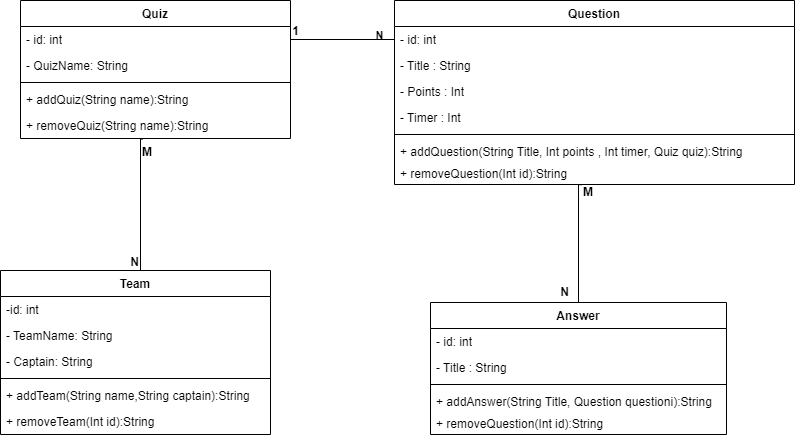

The diagram above was exported from draw.io. Its source (the exported page's mxGraphModel, read from the mxfile embedded in the PNG):
<mxGraphModel dx="1050" dy="581" grid="1" gridSize="10" guides="1" tooltips="1" connect="1" arrows="1" fold="1" page="1" pageScale="1" pageWidth="827" pageHeight="1169" math="0" shadow="0">
  <root>
    <mxCell id="WIyWlLk6GJQsqaUBKTNV-0" />
    <mxCell id="WIyWlLk6GJQsqaUBKTNV-1" parent="WIyWlLk6GJQsqaUBKTNV-0" />
    <mxCell id="l5y0vsceD_J8tYKbLoho-0" value="Quiz" style="swimlane;fontStyle=1;align=center;verticalAlign=top;childLayout=stackLayout;horizontal=1;startSize=26;horizontalStack=0;resizeParent=1;resizeParentMax=0;resizeLast=0;collapsible=1;marginBottom=0;whiteSpace=wrap;html=1;" vertex="1" parent="WIyWlLk6GJQsqaUBKTNV-1">
      <mxGeometry x="40" y="40" width="270" height="138" as="geometry" />
    </mxCell>
    <mxCell id="l5y0vsceD_J8tYKbLoho-4" value="- id: int" style="text;strokeColor=none;fillColor=none;align=left;verticalAlign=top;spacingLeft=4;spacingRight=4;overflow=hidden;rotatable=0;points=[[0,0.5],[1,0.5]];portConstraint=eastwest;whiteSpace=wrap;html=1;" vertex="1" parent="l5y0vsceD_J8tYKbLoho-0">
      <mxGeometry y="26" width="270" height="26" as="geometry" />
    </mxCell>
    <mxCell id="l5y0vsceD_J8tYKbLoho-1" value="- QuizName: String&lt;br&gt;&amp;nbsp;" style="text;strokeColor=none;fillColor=none;align=left;verticalAlign=top;spacingLeft=4;spacingRight=4;overflow=hidden;rotatable=0;points=[[0,0.5],[1,0.5]];portConstraint=eastwest;whiteSpace=wrap;html=1;" vertex="1" parent="l5y0vsceD_J8tYKbLoho-0">
      <mxGeometry y="52" width="270" height="26" as="geometry" />
    </mxCell>
    <mxCell id="l5y0vsceD_J8tYKbLoho-2" value="" style="line;strokeWidth=1;fillColor=none;align=left;verticalAlign=middle;spacingTop=-1;spacingLeft=3;spacingRight=3;rotatable=0;labelPosition=right;points=[];portConstraint=eastwest;strokeColor=inherit;" vertex="1" parent="l5y0vsceD_J8tYKbLoho-0">
      <mxGeometry y="78" width="270" height="8" as="geometry" />
    </mxCell>
    <mxCell id="l5y0vsceD_J8tYKbLoho-3" value="+ addQuiz(String name):String" style="text;strokeColor=none;fillColor=none;align=left;verticalAlign=top;spacingLeft=4;spacingRight=4;overflow=hidden;rotatable=0;points=[[0,0.5],[1,0.5]];portConstraint=eastwest;whiteSpace=wrap;html=1;" vertex="1" parent="l5y0vsceD_J8tYKbLoho-0">
      <mxGeometry y="86" width="270" height="26" as="geometry" />
    </mxCell>
    <mxCell id="l5y0vsceD_J8tYKbLoho-5" value="+ removeQuiz(String name):String" style="text;strokeColor=none;fillColor=none;align=left;verticalAlign=top;spacingLeft=4;spacingRight=4;overflow=hidden;rotatable=0;points=[[0,0.5],[1,0.5]];portConstraint=eastwest;whiteSpace=wrap;html=1;" vertex="1" parent="l5y0vsceD_J8tYKbLoho-0">
      <mxGeometry y="112" width="270" height="26" as="geometry" />
    </mxCell>
    <mxCell id="l5y0vsceD_J8tYKbLoho-6" value="Question" style="swimlane;fontStyle=1;align=center;verticalAlign=top;childLayout=stackLayout;horizontal=1;startSize=26;horizontalStack=0;resizeParent=1;resizeParentMax=0;resizeLast=0;collapsible=1;marginBottom=0;whiteSpace=wrap;html=1;" vertex="1" parent="WIyWlLk6GJQsqaUBKTNV-1">
      <mxGeometry x="414" y="40" width="400" height="184" as="geometry" />
    </mxCell>
    <mxCell id="l5y0vsceD_J8tYKbLoho-7" value="- id: int" style="text;strokeColor=none;fillColor=none;align=left;verticalAlign=top;spacingLeft=4;spacingRight=4;overflow=hidden;rotatable=0;points=[[0,0.5],[1,0.5]];portConstraint=eastwest;whiteSpace=wrap;html=1;" vertex="1" parent="l5y0vsceD_J8tYKbLoho-6">
      <mxGeometry y="26" width="400" height="26" as="geometry" />
    </mxCell>
    <mxCell id="l5y0vsceD_J8tYKbLoho-8" value="- Title : String&lt;br&gt;&amp;nbsp;" style="text;strokeColor=none;fillColor=none;align=left;verticalAlign=top;spacingLeft=4;spacingRight=4;overflow=hidden;rotatable=0;points=[[0,0.5],[1,0.5]];portConstraint=eastwest;whiteSpace=wrap;html=1;" vertex="1" parent="l5y0vsceD_J8tYKbLoho-6">
      <mxGeometry y="52" width="400" height="26" as="geometry" />
    </mxCell>
    <mxCell id="l5y0vsceD_J8tYKbLoho-12" value="- Points : Int&lt;br&gt;&amp;nbsp;" style="text;strokeColor=none;fillColor=none;align=left;verticalAlign=top;spacingLeft=4;spacingRight=4;overflow=hidden;rotatable=0;points=[[0,0.5],[1,0.5]];portConstraint=eastwest;whiteSpace=wrap;html=1;" vertex="1" parent="l5y0vsceD_J8tYKbLoho-6">
      <mxGeometry y="78" width="400" height="26" as="geometry" />
    </mxCell>
    <mxCell id="l5y0vsceD_J8tYKbLoho-13" value="- Timer : Int&lt;br&gt;&amp;nbsp;" style="text;strokeColor=none;fillColor=none;align=left;verticalAlign=top;spacingLeft=4;spacingRight=4;overflow=hidden;rotatable=0;points=[[0,0.5],[1,0.5]];portConstraint=eastwest;whiteSpace=wrap;html=1;" vertex="1" parent="l5y0vsceD_J8tYKbLoho-6">
      <mxGeometry y="104" width="400" height="26" as="geometry" />
    </mxCell>
    <mxCell id="l5y0vsceD_J8tYKbLoho-9" value="" style="line;strokeWidth=1;fillColor=none;align=left;verticalAlign=middle;spacingTop=-1;spacingLeft=3;spacingRight=3;rotatable=0;labelPosition=right;points=[];portConstraint=eastwest;strokeColor=inherit;" vertex="1" parent="l5y0vsceD_J8tYKbLoho-6">
      <mxGeometry y="130" width="400" height="8" as="geometry" />
    </mxCell>
    <mxCell id="l5y0vsceD_J8tYKbLoho-10" value="+ addQuestion(String Title, Int points , Int timer, Quiz quiz):String" style="text;strokeColor=none;fillColor=none;align=left;verticalAlign=top;spacingLeft=4;spacingRight=4;overflow=hidden;rotatable=0;points=[[0,0.5],[1,0.5]];portConstraint=eastwest;whiteSpace=wrap;html=1;" vertex="1" parent="l5y0vsceD_J8tYKbLoho-6">
      <mxGeometry y="138" width="400" height="22" as="geometry" />
    </mxCell>
    <mxCell id="l5y0vsceD_J8tYKbLoho-11" value="+ removeQuestion(Int id):String" style="text;strokeColor=none;fillColor=none;align=left;verticalAlign=top;spacingLeft=4;spacingRight=4;overflow=hidden;rotatable=0;points=[[0,0.5],[1,0.5]];portConstraint=eastwest;whiteSpace=wrap;html=1;" vertex="1" parent="l5y0vsceD_J8tYKbLoho-6">
      <mxGeometry y="160" width="400" height="24" as="geometry" />
    </mxCell>
    <mxCell id="l5y0vsceD_J8tYKbLoho-14" value="" style="endArrow=none;html=1;rounded=0;exitX=0;exitY=0.5;exitDx=0;exitDy=0;entryX=1;entryY=0.5;entryDx=0;entryDy=0;" edge="1" parent="WIyWlLk6GJQsqaUBKTNV-1" source="l5y0vsceD_J8tYKbLoho-7" target="l5y0vsceD_J8tYKbLoho-4">
      <mxGeometry relative="1" as="geometry">
        <mxPoint x="330" y="300" as="sourcePoint" />
        <mxPoint x="490" y="300" as="targetPoint" />
      </mxGeometry>
    </mxCell>
    <mxCell id="l5y0vsceD_J8tYKbLoho-15" value="1" style="resizable=0;html=1;whiteSpace=wrap;align=right;verticalAlign=bottom;fontStyle=1" connectable="0" vertex="1" parent="l5y0vsceD_J8tYKbLoho-14">
      <mxGeometry x="1" relative="1" as="geometry">
        <mxPoint x="10" as="offset" />
      </mxGeometry>
    </mxCell>
    <mxCell id="l5y0vsceD_J8tYKbLoho-16" value="N" style="text;html=1;align=center;verticalAlign=middle;resizable=0;points=[];autosize=1;strokeColor=none;fillColor=none;fontStyle=1;fontSize=11;" vertex="1" parent="WIyWlLk6GJQsqaUBKTNV-1">
      <mxGeometry x="384" y="60" width="30" height="30" as="geometry" />
    </mxCell>
    <mxCell id="l5y0vsceD_J8tYKbLoho-17" value="Team" style="swimlane;fontStyle=1;align=center;verticalAlign=top;childLayout=stackLayout;horizontal=1;startSize=26;horizontalStack=0;resizeParent=1;resizeParentMax=0;resizeLast=0;collapsible=1;marginBottom=0;whiteSpace=wrap;html=1;" vertex="1" parent="WIyWlLk6GJQsqaUBKTNV-1">
      <mxGeometry x="20" y="310" width="270" height="164" as="geometry" />
    </mxCell>
    <mxCell id="l5y0vsceD_J8tYKbLoho-18" value="-id: int" style="text;strokeColor=none;fillColor=none;align=left;verticalAlign=top;spacingLeft=4;spacingRight=4;overflow=hidden;rotatable=0;points=[[0,0.5],[1,0.5]];portConstraint=eastwest;whiteSpace=wrap;html=1;" vertex="1" parent="l5y0vsceD_J8tYKbLoho-17">
      <mxGeometry y="26" width="270" height="26" as="geometry" />
    </mxCell>
    <mxCell id="l5y0vsceD_J8tYKbLoho-19" value="- TeamName: String&lt;br&gt;&amp;nbsp;" style="text;strokeColor=none;fillColor=none;align=left;verticalAlign=top;spacingLeft=4;spacingRight=4;overflow=hidden;rotatable=0;points=[[0,0.5],[1,0.5]];portConstraint=eastwest;whiteSpace=wrap;html=1;" vertex="1" parent="l5y0vsceD_J8tYKbLoho-17">
      <mxGeometry y="52" width="270" height="26" as="geometry" />
    </mxCell>
    <mxCell id="l5y0vsceD_J8tYKbLoho-23" value="- Captain: String&lt;br&gt;&amp;nbsp;" style="text;strokeColor=none;fillColor=none;align=left;verticalAlign=top;spacingLeft=4;spacingRight=4;overflow=hidden;rotatable=0;points=[[0,0.5],[1,0.5]];portConstraint=eastwest;whiteSpace=wrap;html=1;" vertex="1" parent="l5y0vsceD_J8tYKbLoho-17">
      <mxGeometry y="78" width="270" height="26" as="geometry" />
    </mxCell>
    <mxCell id="l5y0vsceD_J8tYKbLoho-20" value="" style="line;strokeWidth=1;fillColor=none;align=left;verticalAlign=middle;spacingTop=-1;spacingLeft=3;spacingRight=3;rotatable=0;labelPosition=right;points=[];portConstraint=eastwest;strokeColor=inherit;" vertex="1" parent="l5y0vsceD_J8tYKbLoho-17">
      <mxGeometry y="104" width="270" height="8" as="geometry" />
    </mxCell>
    <mxCell id="l5y0vsceD_J8tYKbLoho-21" value="+ addTeam(String name,String captain):String" style="text;strokeColor=none;fillColor=none;align=left;verticalAlign=top;spacingLeft=4;spacingRight=4;overflow=hidden;rotatable=0;points=[[0,0.5],[1,0.5]];portConstraint=eastwest;whiteSpace=wrap;html=1;" vertex="1" parent="l5y0vsceD_J8tYKbLoho-17">
      <mxGeometry y="112" width="270" height="26" as="geometry" />
    </mxCell>
    <mxCell id="l5y0vsceD_J8tYKbLoho-22" value="+ removeTeam(Int id):String" style="text;strokeColor=none;fillColor=none;align=left;verticalAlign=top;spacingLeft=4;spacingRight=4;overflow=hidden;rotatable=0;points=[[0,0.5],[1,0.5]];portConstraint=eastwest;whiteSpace=wrap;html=1;" vertex="1" parent="l5y0vsceD_J8tYKbLoho-17">
      <mxGeometry y="138" width="270" height="26" as="geometry" />
    </mxCell>
    <mxCell id="l5y0vsceD_J8tYKbLoho-24" value="" style="endArrow=none;html=1;rounded=0;exitX=0.452;exitY=1.023;exitDx=0;exitDy=0;exitPerimeter=0;edgeStyle=orthogonalEdgeStyle;" edge="1" parent="WIyWlLk6GJQsqaUBKTNV-1" source="l5y0vsceD_J8tYKbLoho-5">
      <mxGeometry relative="1" as="geometry">
        <mxPoint x="330" y="300" as="sourcePoint" />
        <mxPoint x="162" y="310" as="targetPoint" />
        <Array as="points">
          <mxPoint x="160" y="179" />
        </Array>
      </mxGeometry>
    </mxCell>
    <mxCell id="l5y0vsceD_J8tYKbLoho-25" value="M" style="resizable=0;html=1;whiteSpace=wrap;align=left;verticalAlign=bottom;fontStyle=1" connectable="0" vertex="1" parent="l5y0vsceD_J8tYKbLoho-24">
      <mxGeometry x="-1" relative="1" as="geometry">
        <mxPoint x="-2" y="21" as="offset" />
      </mxGeometry>
    </mxCell>
    <mxCell id="l5y0vsceD_J8tYKbLoho-26" value="N" style="resizable=0;html=1;whiteSpace=wrap;align=right;verticalAlign=bottom;fontStyle=1" connectable="0" vertex="1" parent="l5y0vsceD_J8tYKbLoho-24">
      <mxGeometry x="1" relative="1" as="geometry">
        <mxPoint x="-2" as="offset" />
      </mxGeometry>
    </mxCell>
    <mxCell id="l5y0vsceD_J8tYKbLoho-27" value="Answer" style="swimlane;fontStyle=1;align=center;verticalAlign=top;childLayout=stackLayout;horizontal=1;startSize=26;horizontalStack=0;resizeParent=1;resizeParentMax=0;resizeLast=0;collapsible=1;marginBottom=0;whiteSpace=wrap;html=1;" vertex="1" parent="WIyWlLk6GJQsqaUBKTNV-1">
      <mxGeometry x="450" y="342" width="296" height="132" as="geometry" />
    </mxCell>
    <mxCell id="l5y0vsceD_J8tYKbLoho-28" value="- id: int" style="text;strokeColor=none;fillColor=none;align=left;verticalAlign=top;spacingLeft=4;spacingRight=4;overflow=hidden;rotatable=0;points=[[0,0.5],[1,0.5]];portConstraint=eastwest;whiteSpace=wrap;html=1;" vertex="1" parent="l5y0vsceD_J8tYKbLoho-27">
      <mxGeometry y="26" width="296" height="26" as="geometry" />
    </mxCell>
    <mxCell id="l5y0vsceD_J8tYKbLoho-29" value="- Title : String&lt;br&gt;&amp;nbsp;" style="text;strokeColor=none;fillColor=none;align=left;verticalAlign=top;spacingLeft=4;spacingRight=4;overflow=hidden;rotatable=0;points=[[0,0.5],[1,0.5]];portConstraint=eastwest;whiteSpace=wrap;html=1;" vertex="1" parent="l5y0vsceD_J8tYKbLoho-27">
      <mxGeometry y="52" width="296" height="26" as="geometry" />
    </mxCell>
    <mxCell id="l5y0vsceD_J8tYKbLoho-32" value="" style="line;strokeWidth=1;fillColor=none;align=left;verticalAlign=middle;spacingTop=-1;spacingLeft=3;spacingRight=3;rotatable=0;labelPosition=right;points=[];portConstraint=eastwest;strokeColor=inherit;" vertex="1" parent="l5y0vsceD_J8tYKbLoho-27">
      <mxGeometry y="78" width="296" height="8" as="geometry" />
    </mxCell>
    <mxCell id="l5y0vsceD_J8tYKbLoho-33" value="+ addAnswer(String Title, Question questioni):String" style="text;strokeColor=none;fillColor=none;align=left;verticalAlign=top;spacingLeft=4;spacingRight=4;overflow=hidden;rotatable=0;points=[[0,0.5],[1,0.5]];portConstraint=eastwest;whiteSpace=wrap;html=1;" vertex="1" parent="l5y0vsceD_J8tYKbLoho-27">
      <mxGeometry y="86" width="296" height="22" as="geometry" />
    </mxCell>
    <mxCell id="l5y0vsceD_J8tYKbLoho-34" value="+ removeQuestion(Int id):String" style="text;strokeColor=none;fillColor=none;align=left;verticalAlign=top;spacingLeft=4;spacingRight=4;overflow=hidden;rotatable=0;points=[[0,0.5],[1,0.5]];portConstraint=eastwest;whiteSpace=wrap;html=1;" vertex="1" parent="l5y0vsceD_J8tYKbLoho-27">
      <mxGeometry y="108" width="296" height="24" as="geometry" />
    </mxCell>
    <mxCell id="l5y0vsceD_J8tYKbLoho-35" value="" style="endArrow=none;html=1;rounded=0;exitX=0.468;exitY=1.008;exitDx=0;exitDy=0;exitPerimeter=0;entryX=0.5;entryY=0;entryDx=0;entryDy=0;edgeStyle=orthogonalEdgeStyle;" edge="1" parent="WIyWlLk6GJQsqaUBKTNV-1" source="l5y0vsceD_J8tYKbLoho-11" target="l5y0vsceD_J8tYKbLoho-27">
      <mxGeometry relative="1" as="geometry">
        <mxPoint x="330" y="300" as="sourcePoint" />
        <mxPoint x="490" y="300" as="targetPoint" />
        <Array as="points">
          <mxPoint x="598" y="224" />
        </Array>
      </mxGeometry>
    </mxCell>
    <mxCell id="l5y0vsceD_J8tYKbLoho-36" value="M" style="resizable=0;html=1;whiteSpace=wrap;align=left;verticalAlign=bottom;fontStyle=1" connectable="0" vertex="1" parent="l5y0vsceD_J8tYKbLoho-35">
      <mxGeometry x="-1" relative="1" as="geometry">
        <mxPoint y="16" as="offset" />
      </mxGeometry>
    </mxCell>
    <mxCell id="l5y0vsceD_J8tYKbLoho-37" value="N" style="resizable=0;html=1;whiteSpace=wrap;align=right;verticalAlign=bottom;fontStyle=1" connectable="0" vertex="1" parent="l5y0vsceD_J8tYKbLoho-35">
      <mxGeometry x="1" relative="1" as="geometry">
        <mxPoint x="-8" y="-2" as="offset" />
      </mxGeometry>
    </mxCell>
  </root>
</mxGraphModel>